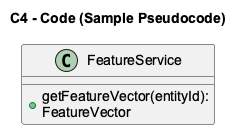

The diagram above was rendered by PlantUML. Its source (embedded in the PNG):
@startuml
!include ../../includes/theme.puml

title C4 - Code (Sample Pseudocode)
class FeatureService {
  +getFeatureVector(entityId): FeatureVector
}
@enduml